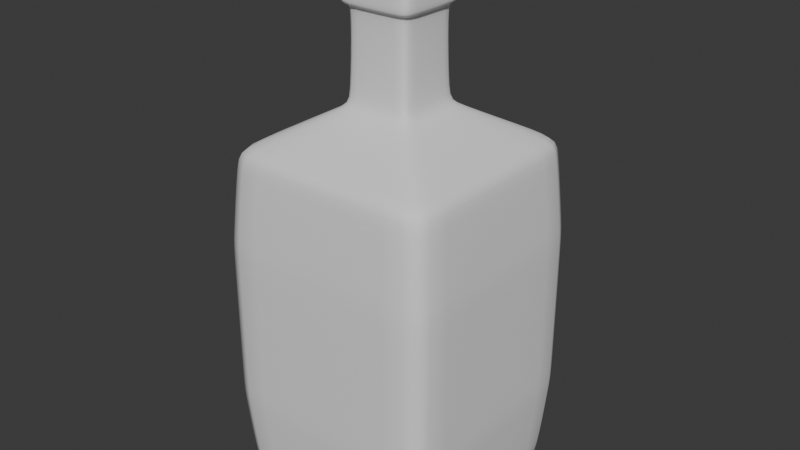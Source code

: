 # Source: bottle.blend  (saved by Blender 4.2.67; exported with 4.5.12 LTS)
import bpy
from mathutils import Matrix  # noqa: F401  (used for matrix-valued properties, if any)

bpy.ops.wm.read_factory_settings(use_empty=True)
scene = bpy.context.scene
scene.name = 'Scene'

# ---- collections
col_collection = bpy.data.collections.new('Collection'); scene.collection.children.link(col_collection)

# ---- world
world_world = bpy.data.worlds.new('World'); scene.world = world_world
world_world.use_nodes = True; world_world.node_tree.nodes.clear()
_N = world_world.node_tree.nodes; _L = world_world.node_tree.links
n0 = _N.new('ShaderNodeOutputWorld'); n0.name = 'World Output'; n0.location = (300, 300)
n1 = _N.new('ShaderNodeBackground'); n1.name = 'Background'; n1.location = (10, 300)
n1.inputs[0].default_value = (0.05088, 0.05088, 0.05088, 1.0)
_L.new(n1.outputs[0], n0.inputs[0])
n0.is_active_output = True
world_world.color = (0.05088, 0.05088, 0.05088)
world_world.sun_shadow_jitter_overblur = 0.0

# ---- meshes
me_cube_001 = bpy.data.meshes.new('Cube.001')
me_cube_001.from_pydata([(-0.051, -0.051, -2.232), (-0.3114, -0.3114, 1.197), (-0.051, 0.051, -2.232), (-0.3114, 0.3114, 1.197), (0.051, -0.051, -2.232), (0.3114, -0.3114, 1.197), (0.051, 0.051, -2.232), (0.3114, 0.3114, 1.197), (-1.0, -1.0, 0.8212), (-1.0, 1.0, 0.8212), (1.0, 1.0, 0.8212), (1.0, -1.0, 0.8212), (-0.2926, -0.2926, 2.021), (-0.2926, 0.2926, 2.021), (0.2926, -0.2926, 2.021), (0.2926, 0.2926, 2.021), (-0.3775, -0.3775, 2.049), (-0.3775, 0.3775, 2.049), (0.3775, -0.3775, 2.049), (0.3775, 0.3775, 2.049), (-0.3125, -0.3125, 2.609), (-0.3125, 0.3125, 2.609), (0.3125, 0.3125, 2.609), (0.3125, -0.3125, 2.609), (-1.0, 1.0, -2.42), (-1.0, -1.0, -2.42), (1.0, 1.0, -2.42), (1.0, -1.0, -2.42), (-0.8383, 0.8383, -2.447), (-0.8383, -0.8383, -2.447), (0.8383, 0.8383, -2.447), (0.8383, -0.8383, -2.447), (-1.065, -1.065, -0.04826), (-1.065, -1.065, -1.551), (-1.065, 1.065, -1.551), (-1.065, 1.065, -0.04826), (1.065, 1.065, -1.551), (1.065, 1.065, -0.04826), (1.065, -1.065, -1.551), (1.065, -1.065, -0.04826)], [], [(27, 38, 33, 25), (26, 36, 38, 27), (25, 33, 34, 24), (2, 6, 4, 0), (7, 3, 13, 15), (1, 3, 9, 8), (3, 7, 10, 9), (7, 5, 11, 10), (5, 1, 8, 11), (14, 15, 19, 18), (5, 7, 15, 14), (3, 1, 12, 13), (1, 5, 14, 12), (16, 18, 23, 20), (13, 12, 16, 17), (12, 14, 18, 16), (15, 13, 17, 19), (19, 17, 21, 22), (18, 19, 22, 23), (17, 16, 20, 21), (28, 29, 25, 24), (30, 28, 24, 26), (31, 30, 26, 27), (29, 31, 27, 25), (0, 4, 31, 29), (4, 6, 30, 31), (6, 2, 28, 30), (2, 0, 29, 28), (24, 34, 36, 26), (37, 10, 11, 39), (35, 9, 10, 37), (32, 8, 9, 35), (39, 32, 33, 38), (37, 39, 38, 36), (35, 37, 36, 34), (32, 35, 34, 33), (39, 11, 8, 32)])
me_cube_001.polygons.foreach_set('use_smooth', [True] * 37)
_uv = me_cube_001.uv_layers.new(name='UVMap')
_uv.uv.foreach_set('vector', [0.375, 0.75, 0.4421, 0.75, 0.4421, 1.0, 0.375, 1.0, 0.375, 0.5, 0.4421, 0.5, 0.4421, 0.75, 0.375, 0.75, 0.375, 0.0, 0.4421, 0.0, 0.4421, 0.25, 0.375, 0.25, 0.1632, 0.5382, 0.3368, 0.5382, 0.3368, 0.7118, 0.1632, 0.7118, 0.7176, 0.5926, 0.7824, 0.5926, 0.7824, 0.5926, 0.7176, 0.5926, 0.7824, 0.6574, 0.7824, 0.5926, 0.875, 0.5, 0.875, 0.75, 0.7824, 0.5926, 0.7176, 0.5926, 0.625, 0.5, 0.875, 0.5, 0.7176, 0.5926, 0.7176, 0.6574, 0.625, 0.75, 0.625, 0.5, 0.7176, 0.6574, 0.7824, 0.6574, 0.875, 0.75, 0.625, 0.75, 0.7176, 0.6574, 0.7176, 0.5926, 0.7176, 0.5926, 0.7176, 0.6574, 0.7176, 0.6574, 0.7176, 0.5926, 0.7176, 0.5926, 0.7176, 0.6574, 0.7824, 0.5926, 0.7824, 0.6574, 0.7824, 0.6574, 0.7824, 0.5926, 0.7824, 0.6574, 0.7176, 0.6574, 0.7176, 0.6574, 0.7824, 0.6574, 0.7824, 0.6574, 0.7176, 0.6574, 0.7176, 0.6574, 0.7824, 0.6574, 0.7824, 0.5926, 0.7824, 0.6574, 0.7824, 0.6574, 0.7824, 0.5926, 0.7824, 0.6574, 0.7176, 0.6574, 0.7176, 0.6574, 0.7824, 0.6574, 0.7176, 0.5926, 0.7824, 0.5926, 0.7824, 0.5926, 0.7176, 0.5926, 0.7176, 0.5926, 0.7824, 0.5926, 0.7824, 0.5926, 0.7176, 0.5926, 0.7176, 0.6574, 0.7176, 0.5926, 0.7176, 0.5926, 0.7176, 0.6574, 0.7824, 0.5926, 0.7824, 0.6574, 0.7824, 0.6574, 0.7824, 0.5926, 0.1441, 0.5191, 0.1441, 0.7309, 0.125, 0.75, 0.125, 0.5, 0.3559, 0.5191, 0.1441, 0.5191, 0.125, 0.5, 0.375, 0.5, 0.3559, 0.7309, 0.3559, 0.5191, 0.375, 0.5, 0.375, 0.75, 0.1441, 0.7309, 0.3559, 0.7309, 0.375, 0.75, 0.125, 0.75, 0.1632, 0.7118, 0.3368, 0.7118, 0.3559, 0.7309, 0.1441, 0.7309, 0.3368, 0.7118, 0.3368, 0.5382, 0.3559, 0.5191, 0.3559, 0.7309, 0.3368, 0.5382, 0.1632, 0.5382, 0.1441, 0.5191, 0.3559, 0.5191, 0.1632, 0.5382, 0.1632, 0.7118, 0.1441, 0.7309, 0.1441, 0.5191, 0.375, 0.25, 0.4421, 0.25, 0.4421, 0.5, 0.375, 0.5, 0.5579, 0.5, 0.625, 0.5, 0.625, 0.75, 0.5579, 0.75, 0.5579, 0.25, 0.625, 0.25, 0.625, 0.5, 0.5579, 0.5, 0.5579, 0.0, 0.625, 0.0, 0.625, 0.25, 0.5579, 0.25, 0.5579, 0.75, 0.5579, 1.0, 0.4421, 1.0, 0.4421, 0.75, 0.5579, 0.5, 0.5579, 0.75, 0.4421, 0.75, 0.4421, 0.5, 0.5579, 0.25, 0.5579, 0.5, 0.4421, 0.5, 0.4421, 0.25, 0.5579, 0.0, 0.5579, 0.25, 0.4421, 0.25, 0.4421, 0.0, 0.5579, 0.75, 0.625, 0.75, 0.625, 1.0, 0.5579, 1.0])
me_cube_001.update()
me_cube_003 = bpy.data.meshes.new('Cube.003')
me_cube_003.from_pydata([(-0.04554, -0.04554, -1.141), (-0.2781, -0.2781, 1.921), (-0.04554, 0.04554, -1.141), (-0.2781, 0.2781, 1.921), (0.04554, -0.04554, -1.141), (0.2781, -0.2781, 1.921), (0.04554, 0.04554, -1.141), (0.2781, 0.2781, 1.921), (-0.8931, -0.8931, 1.586), (-0.8931, 0.8931, 1.586), (0.8931, 0.8931, 1.586), (0.8931, -0.8931, 1.586), (-0.8931, 0.8931, -1.309), (-0.8931, -0.8931, -1.309), (0.8931, 0.8931, -1.309), (0.8931, -0.8931, -1.309), (-0.7487, 0.7487, -1.333), (-0.7487, -0.7487, -1.333), (0.7487, 0.7487, -1.333), (0.7487, -0.7487, -1.333), (-0.9509, -0.9509, 0.8091), (-0.9509, -0.9509, -0.5326), (-0.9509, 0.9509, -0.5326), (-0.9509, 0.9509, 0.8091), (0.9509, 0.9509, -0.5326), (0.9509, 0.9509, 0.8091), (0.9509, -0.9509, -0.5326), (0.9509, -0.9509, 0.8091)], [], [(15, 26, 21, 13), (14, 24, 26, 15), (13, 21, 22, 12), (2, 6, 4, 0), (1, 3, 9, 8), (3, 7, 10, 9), (7, 5, 11, 10), (5, 1, 8, 11), (16, 17, 13, 12), (18, 16, 12, 14), (19, 18, 14, 15), (17, 19, 15, 13), (0, 4, 19, 17), (4, 6, 18, 19), (6, 2, 16, 18), (2, 0, 17, 16), (12, 22, 24, 14), (25, 10, 11, 27), (23, 9, 10, 25), (20, 8, 9, 23), (27, 20, 21, 26), (25, 27, 26, 24), (23, 25, 24, 22), (20, 23, 22, 21), (27, 11, 8, 20), (1, 5, 7, 3)])
me_cube_003.polygons.foreach_set('use_smooth', [True] * 26)
_uv = me_cube_003.uv_layers.new(name='UVMap')
_uv.uv.foreach_set('vector', [0.375, 0.75, 0.4421, 0.75, 0.4421, 1.0, 0.375, 1.0, 0.375, 0.5, 0.4421, 0.5, 0.4421, 0.75, 0.375, 0.75, 0.375, 0.0, 0.4421, 0.0, 0.4421, 0.25, 0.375, 0.25, 0.1632, 0.5382, 0.3368, 0.5382, 0.3368, 0.7118, 0.1632, 0.7118, 0.7824, 0.6574, 0.7824, 0.5926, 0.875, 0.5, 0.875, 0.75, 0.7824, 0.5926, 0.7176, 0.5926, 0.625, 0.5, 0.875, 0.5, 0.7176, 0.5926, 0.7176, 0.6574, 0.625, 0.75, 0.625, 0.5, 0.7176, 0.6574, 0.7824, 0.6574, 0.875, 0.75, 0.625, 0.75, 0.1441, 0.5191, 0.1441, 0.7309, 0.125, 0.75, 0.125, 0.5, 0.3559, 0.5191, 0.1441, 0.5191, 0.125, 0.5, 0.375, 0.5, 0.3559, 0.7309, 0.3559, 0.5191, 0.375, 0.5, 0.375, 0.75, 0.1441, 0.7309, 0.3559, 0.7309, 0.375, 0.75, 0.125, 0.75, 0.1632, 0.7118, 0.3368, 0.7118, 0.3559, 0.7309, 0.1441, 0.7309, 0.3368, 0.7118, 0.3368, 0.5382, 0.3559, 0.5191, 0.3559, 0.7309, 0.3368, 0.5382, 0.1632, 0.5382, 0.1441, 0.5191, 0.3559, 0.5191, 0.1632, 0.5382, 0.1632, 0.7118, 0.1441, 0.7309, 0.1441, 0.5191, 0.375, 0.25, 0.4421, 0.25, 0.4421, 0.5, 0.375, 0.5, 0.5579, 0.5, 0.625, 0.5, 0.625, 0.75, 0.5579, 0.75, 0.5579, 0.25, 0.625, 0.25, 0.625, 0.5, 0.5579, 0.5, 0.5579, 0.0, 0.625, 0.0, 0.625, 0.25, 0.5579, 0.25, 0.5579, 0.75, 0.5579, 1.0, 0.4421, 1.0, 0.4421, 0.75, 0.5579, 0.5, 0.5579, 0.75, 0.4421, 0.75, 0.4421, 0.5, 0.5579, 0.25, 0.5579, 0.5, 0.4421, 0.5, 0.4421, 0.25, 0.5579, 0.0, 0.5579, 0.25, 0.4421, 0.25, 0.4421, 0.0, 0.5579, 0.75, 0.625, 0.75, 0.625, 1.0, 0.5579, 1.0, 0.7824, 0.6574, 0.7176, 0.6574, 0.7176, 0.5926, 0.7824, 0.5926])
me_cube_003.update()

# ---- objects
ob_glass = bpy.data.objects.new('glass', me_cube_001)
ob_liquid = bpy.data.objects.new('liquid', me_cube_003)

# ---- transforms, parenting, visibility, modifiers, constraints
ob_glass.location = (0.0, 0.0, 1.42)
_m = ob_glass.modifiers.new('Solidify', 'SOLIDIFY')
_m.thickness = 0.16
_m = ob_glass.modifiers.new('Bevel', 'BEVEL')
_m.angle_limit = 0.0
_m = ob_glass.modifiers.new('Subdivision', 'SUBSURF')
ob_liquid.location = (4.257e-09, 0.0, 0.5548)
_m = ob_liquid.modifiers.new('Bevel', 'BEVEL')
_m.angle_limit = 0.0
_m = ob_liquid.modifiers.new('Subdivision', 'SUBSURF')

# ---- collection membership
col_collection.objects.link(ob_glass)
col_collection.objects.link(ob_liquid)

# ---- scene / render settings (as saved in the file)
scene.frame_start = 1; scene.frame_end = 250; scene.frame_set(1)
scene.render.engine = 'BLENDER_EEVEE_NEXT'
bpy.context.view_layer.update()

# ---- added for rendering (the .blend has no active camera and no usable light): camera, sun
cam_auto = bpy.data.cameras.new('AutoCamera')
cam_auto.lens = 50.0
cam_auto.sensor_width = 36.0
cam_auto.clip_end = 1000.0
ob_auto_camera = bpy.data.objects.new('AutoCamera', cam_auto)
scene.collection.objects.link(ob_auto_camera)
ob_auto_camera.location = (5.43566, -6.5228, 5.84896)
ob_auto_camera.rotation_euler = (1.09748, -7.21219e-08, 0.694738)
scene.camera = ob_auto_camera
light_auto_sun = bpy.data.lights.new('AutoSun', 'SUN')
light_auto_sun.energy = 3.0
light_auto_sun.angle = 0.0523599
ob_auto_sun = bpy.data.objects.new('AutoSun', light_auto_sun)
scene.collection.objects.link(ob_auto_sun)
ob_auto_sun.rotation_euler = (0.872665, 0.174533, 0.523599)
bpy.context.view_layer.update()
